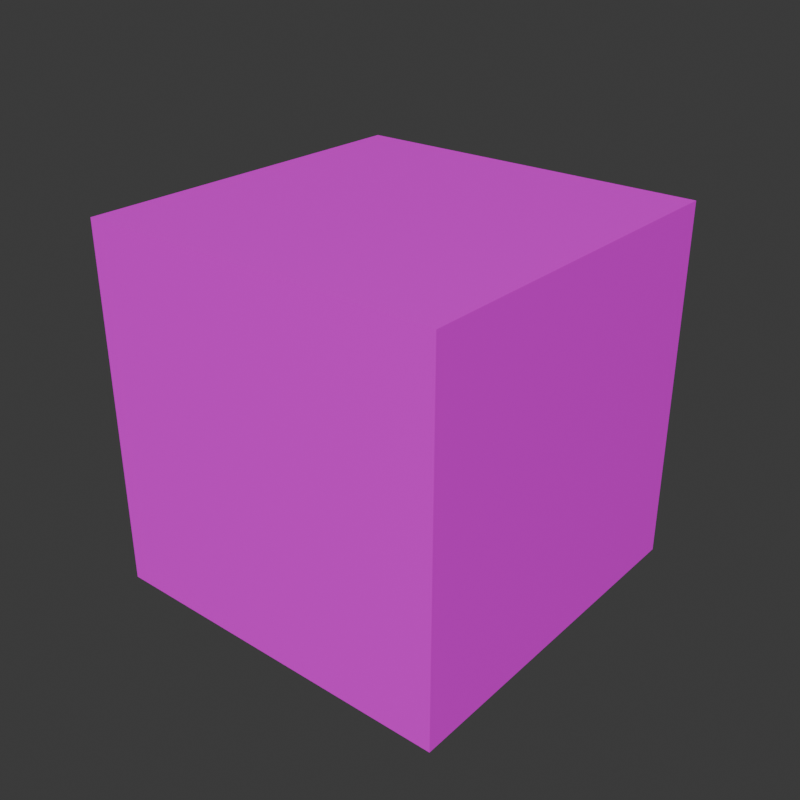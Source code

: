 # Source: debug_cube.blend  (saved by Blender 4.2.66; exported with 4.5.12 LTS)
import bpy
from mathutils import Matrix  # noqa: F401  (used for matrix-valued properties, if any)

bpy.ops.wm.read_factory_settings(use_empty=True)
scene = bpy.context.scene
scene.name = 'Scene'

# ---- collections
col_collection = bpy.data.collections.new('Collection'); scene.collection.children.link(col_collection)

# ---- images (referenced by path relative to the original .blend; pixels are not part of the script)
import os
ASSET_DIR = os.environ.get("B2B_ASSET_DIR", "")  # directory of the original .blend (textures are referenced by path, not embedded)
HERE = os.path.dirname(os.path.abspath(__file__))  # packed textures are extracted next to this script under _unpacked/

def load_image(name, relpath, width, height, colorspace="sRGB"):
    """Load a texture the original file referenced (path relative to the .blend, or extracted next to this script)."""
    p = next((c for c in (os.path.join(HERE, relpath), os.path.join(ASSET_DIR, relpath)) if relpath and os.path.exists(c)), "")
    if p:
        img = bpy.data.images.load(p, check_existing=True)
        img.name = name
    else:  # same state as the original file: an image datablock whose file is absent (Cycles renders it pink)
        img = bpy.data.images.new(name, width, height)
        img.source = "FILE"
        img.filepath = "//" + (relpath or name)
    img.colorspace_settings.name = colorspace
    return img
img_z1_debug_cube = load_image('z1_debug_cube', 'z1_debug_cube.png', 1024, 1024, 'sRGB')

# ---- materials (node trees are filled in below, after node groups)
mat_material = bpy.data.materials.new('Material')
mat_material.alpha_threshold = 0.0
mat_material.use_transparent_shadow = False
mat_material.roughness = 0.5
mat_material.line_color = (0.0, 0.0, 0.0, 1.0)

# ---- material node trees
mat_material.use_nodes = True; mat_material.node_tree.nodes.clear()
_N = mat_material.node_tree.nodes; _L = mat_material.node_tree.links
n0 = _N.new('ShaderNodeOutputMaterial'); n0.name = 'Material Output'; n0.location = (300, 300)
n1 = _N.new('ShaderNodeBsdfPrincipled'); n1.name = 'Principled BSDF'; n1.location = (10, 300)
n1.inputs[3].default_value = 1.45
n2 = _N.new('ShaderNodeTexImage'); n2.name = 'Image Texture'; n2.location = (-280, 280)
n2.image = img_z1_debug_cube
_L.new(n1.outputs[0], n0.inputs[0])
_L.new(n2.outputs[0], n1.inputs[0])
n0.is_active_output = True

# ---- world
world_world = bpy.data.worlds.new('World'); scene.world = world_world
world_world.use_nodes = True; world_world.node_tree.nodes.clear()
_N = world_world.node_tree.nodes; _L = world_world.node_tree.links
n0 = _N.new('ShaderNodeOutputWorld'); n0.name = 'World Output'; n0.location = (300, 300)
n1 = _N.new('ShaderNodeBackground'); n1.name = 'Background'; n1.location = (10, 300)
n1.inputs[0].default_value = (0.05088, 0.05088, 0.05088, 1.0)
_L.new(n1.outputs[0], n0.inputs[0])
n0.is_active_output = True
world_world.color = (0.05088, 0.05088, 0.05088)
world_world.sun_shadow_jitter_overblur = 0.0

# ---- meshes
me_cube = bpy.data.meshes.new('Cube')
me_cube.from_pydata([(1.0, 1.0, 1.0), (1.0, 1.0, -1.0), (1.0, -1.0, 1.0), (1.0, -1.0, -1.0), (-1.0, 1.0, 1.0), (-1.0, 1.0, -1.0), (-1.0, -1.0, 1.0), (-1.0, -1.0, -1.0)], [], [(0, 4, 6, 2), (3, 2, 6, 7), (7, 6, 4, 5), (5, 1, 3, 7), (1, 0, 2, 3), (5, 4, 0, 1)])
_uv = me_cube.uv_layers.new(name='UVMap')
_uv.uv.foreach_set('vector', [1.0, 4.497e-08, 0.0, 4.497e-08, 0.0, 1.0, 1.0, 1.0, 1.0, 4.497e-08, 4.497e-08, 4.497e-08, 4.497e-08, 1.0, 1.0, 1.0, 1.0, 8.995e-08, 4.497e-08, 8.995e-08, 4.497e-08, 1.0, 1.0, 1.0, 1.0, 4.497e-08, 8.995e-08, 4.497e-08, 8.995e-08, 1.0, 1.0, 1.0, 1.0, 8.995e-08, 8.995e-08, 8.995e-08, 8.995e-08, 1.0, 1.0, 1.0, 1.0, 0.0, 4.497e-08, 0.0, 4.497e-08, 1.0, 1.0, 1.0])
me_cube.materials.append(mat_material)
me_cube.use_mirror_x = True
me_cube.use_mirror_vertex_groups = False
me_cube.update()

# ---- objects
ob_cube = bpy.data.objects.new('Cube', me_cube)

# ---- transforms, parenting, visibility, modifiers, constraints
ob_cube.location = (0.0, 0.0, 0.0)
ob_cube.scale = (0.5, 0.5, 0.5)
ob_cube.lock_rotations_4d = False
ob_cube.empty_display_type = 'ARROWS'
ob_cube.lineart.crease_threshold = 0.0
ob_cube.use_mesh_mirror_x = True

# ---- collection membership
col_collection.objects.link(ob_cube)

# ---- scene / render settings (as saved in the file)
scene.frame_start = 1; scene.frame_end = 250; scene.frame_set(1)
scene.render.engine = 'CYCLES'
scene.render.resolution_x = 256
scene.render.resolution_y = 256
scene.render.film_transparent = True
scene.cycles.samples = 1024
bpy.context.view_layer.update()

# ---- added for rendering (the .blend has no active camera and no usable light): camera, sun
cam_auto = bpy.data.cameras.new('AutoCamera')
cam_auto.lens = 50.0
cam_auto.sensor_width = 36.0
cam_auto.clip_end = 1000.0
ob_auto_camera = bpy.data.objects.new('AutoCamera', cam_auto)
scene.collection.objects.link(ob_auto_camera)
ob_auto_camera.location = (1.60254, -1.92304, 1.28203)
ob_auto_camera.rotation_euler = (1.09748, -7.21219e-08, 0.694738)
scene.camera = ob_auto_camera
light_auto_sun = bpy.data.lights.new('AutoSun', 'SUN')
light_auto_sun.energy = 3.0
light_auto_sun.angle = 0.0523599
ob_auto_sun = bpy.data.objects.new('AutoSun', light_auto_sun)
scene.collection.objects.link(ob_auto_sun)
ob_auto_sun.rotation_euler = (0.872665, 0.174533, 0.523599)
bpy.context.view_layer.update()
